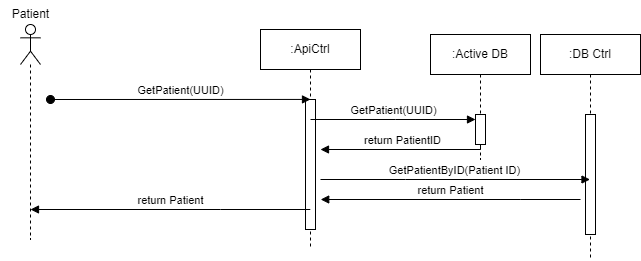

The diagram above was exported from draw.io. Its source (the exported page's mxGraphModel, read from the mxfile embedded in the PNG):
<mxGraphModel dx="890" dy="398" grid="1" gridSize="10" guides="1" tooltips="1" connect="1" arrows="1" fold="1" page="1" pageScale="1" pageWidth="850" pageHeight="1100" math="0" shadow="0">
  <root>
    <mxCell id="0" />
    <mxCell id="1" parent="0" />
    <mxCell id="ysjBmDnaduRJy7tFAk8_-1" value=":ApiCtrl" style="shape=umlLifeline;perimeter=lifelinePerimeter;whiteSpace=wrap;html=1;container=0;dropTarget=0;collapsible=0;recursiveResize=0;outlineConnect=0;portConstraint=eastwest;newEdgeStyle={&quot;edgeStyle&quot;:&quot;elbowEdgeStyle&quot;,&quot;elbow&quot;:&quot;vertical&quot;,&quot;curved&quot;:0,&quot;rounded&quot;:0};" vertex="1" parent="1">
      <mxGeometry x="300" y="110" width="100" height="220" as="geometry" />
    </mxCell>
    <mxCell id="ysjBmDnaduRJy7tFAk8_-2" value="" style="html=1;points=[];perimeter=orthogonalPerimeter;outlineConnect=0;targetShapes=umlLifeline;portConstraint=eastwest;newEdgeStyle={&quot;edgeStyle&quot;:&quot;elbowEdgeStyle&quot;,&quot;elbow&quot;:&quot;vertical&quot;,&quot;curved&quot;:0,&quot;rounded&quot;:0};" vertex="1" parent="ysjBmDnaduRJy7tFAk8_-1">
      <mxGeometry x="45" y="70" width="10" height="130" as="geometry" />
    </mxCell>
    <mxCell id="ysjBmDnaduRJy7tFAk8_-3" value="GetPatient(UUID)" style="html=1;verticalAlign=bottom;startArrow=oval;endArrow=block;startSize=8;edgeStyle=elbowEdgeStyle;elbow=vertical;curved=0;rounded=0;" edge="1" parent="ysjBmDnaduRJy7tFAk8_-1" target="ysjBmDnaduRJy7tFAk8_-2">
      <mxGeometry relative="1" as="geometry">
        <mxPoint x="-210" y="70" as="sourcePoint" />
      </mxGeometry>
    </mxCell>
    <mxCell id="ysjBmDnaduRJy7tFAk8_-4" value=":DB Ctrl" style="shape=umlLifeline;perimeter=lifelinePerimeter;whiteSpace=wrap;html=1;container=0;dropTarget=0;collapsible=0;recursiveResize=0;outlineConnect=0;portConstraint=eastwest;newEdgeStyle={&quot;edgeStyle&quot;:&quot;elbowEdgeStyle&quot;,&quot;elbow&quot;:&quot;vertical&quot;,&quot;curved&quot;:0,&quot;rounded&quot;:0};" vertex="1" parent="1">
      <mxGeometry x="580" y="115" width="100" height="225" as="geometry" />
    </mxCell>
    <mxCell id="ysjBmDnaduRJy7tFAk8_-5" value="" style="html=1;points=[];perimeter=orthogonalPerimeter;outlineConnect=0;targetShapes=umlLifeline;portConstraint=eastwest;newEdgeStyle={&quot;edgeStyle&quot;:&quot;elbowEdgeStyle&quot;,&quot;elbow&quot;:&quot;vertical&quot;,&quot;curved&quot;:0,&quot;rounded&quot;:0};" vertex="1" parent="ysjBmDnaduRJy7tFAk8_-4">
      <mxGeometry x="45" y="80" width="10" height="120" as="geometry" />
    </mxCell>
    <mxCell id="ysjBmDnaduRJy7tFAk8_-6" value="" style="shape=umlLifeline;perimeter=lifelinePerimeter;whiteSpace=wrap;html=1;container=1;dropTarget=0;collapsible=0;recursiveResize=0;outlineConnect=0;portConstraint=eastwest;newEdgeStyle={&quot;curved&quot;:0,&quot;rounded&quot;:0};participant=umlActor;" vertex="1" parent="1">
      <mxGeometry x="60" y="105" width="20" height="215" as="geometry" />
    </mxCell>
    <mxCell id="ysjBmDnaduRJy7tFAk8_-7" value="Patient" style="text;html=1;align=center;verticalAlign=middle;resizable=0;points=[];autosize=1;strokeColor=none;fillColor=none;" vertex="1" parent="1">
      <mxGeometry x="40" y="80" width="60" height="30" as="geometry" />
    </mxCell>
    <mxCell id="ysjBmDnaduRJy7tFAk8_-11" value="GetPatient(UUID)" style="html=1;verticalAlign=bottom;endArrow=block;edgeStyle=elbowEdgeStyle;elbow=vertical;curved=0;rounded=0;" edge="1" parent="1" target="ysjBmDnaduRJy7tFAk8_-17">
      <mxGeometry relative="1" as="geometry">
        <mxPoint x="350" y="200" as="sourcePoint" />
        <Array as="points">
          <mxPoint x="435" y="200" />
        </Array>
        <mxPoint x="649.5" y="200" as="targetPoint" />
      </mxGeometry>
    </mxCell>
    <mxCell id="ysjBmDnaduRJy7tFAk8_-14" value="return PatientID" style="html=1;verticalAlign=bottom;endArrow=block;edgeStyle=elbowEdgeStyle;elbow=vertical;curved=0;rounded=0;" edge="1" parent="1" source="ysjBmDnaduRJy7tFAk8_-17">
      <mxGeometry relative="1" as="geometry">
        <mxPoint x="540" y="230" as="sourcePoint" />
        <Array as="points">
          <mxPoint x="450" y="230" />
        </Array>
        <mxPoint x="360" y="230" as="targetPoint" />
      </mxGeometry>
    </mxCell>
    <mxCell id="ysjBmDnaduRJy7tFAk8_-16" value=":Active DB" style="shape=umlLifeline;perimeter=lifelinePerimeter;whiteSpace=wrap;html=1;container=0;dropTarget=0;collapsible=0;recursiveResize=0;outlineConnect=0;portConstraint=eastwest;newEdgeStyle={&quot;edgeStyle&quot;:&quot;elbowEdgeStyle&quot;,&quot;elbow&quot;:&quot;vertical&quot;,&quot;curved&quot;:0,&quot;rounded&quot;:0};" vertex="1" parent="1">
      <mxGeometry x="470" y="115" width="100" height="125" as="geometry" />
    </mxCell>
    <mxCell id="ysjBmDnaduRJy7tFAk8_-17" value="" style="html=1;points=[];perimeter=orthogonalPerimeter;outlineConnect=0;targetShapes=umlLifeline;portConstraint=eastwest;newEdgeStyle={&quot;edgeStyle&quot;:&quot;elbowEdgeStyle&quot;,&quot;elbow&quot;:&quot;vertical&quot;,&quot;curved&quot;:0,&quot;rounded&quot;:0};" vertex="1" parent="ysjBmDnaduRJy7tFAk8_-16">
      <mxGeometry x="45" y="80" width="10" height="30" as="geometry" />
    </mxCell>
    <mxCell id="ysjBmDnaduRJy7tFAk8_-18" value="return Patient" style="html=1;verticalAlign=bottom;endArrow=block;edgeStyle=elbowEdgeStyle;elbow=vertical;curved=0;rounded=0;" edge="1" parent="1">
      <mxGeometry relative="1" as="geometry">
        <mxPoint x="620" y="280" as="sourcePoint" />
        <Array as="points">
          <mxPoint x="560.29" y="280" />
        </Array>
        <mxPoint x="360.21857142857147" y="280" as="targetPoint" />
      </mxGeometry>
    </mxCell>
    <mxCell id="ysjBmDnaduRJy7tFAk8_-22" value="GetPatientByID(Patient ID)" style="html=1;verticalAlign=bottom;endArrow=block;edgeStyle=elbowEdgeStyle;elbow=vertical;curved=0;rounded=0;" edge="1" parent="1">
      <mxGeometry relative="1" as="geometry">
        <mxPoint x="360" y="260" as="sourcePoint" />
        <Array as="points">
          <mxPoint x="445" y="260" />
        </Array>
        <mxPoint x="629.5" y="260" as="targetPoint" />
      </mxGeometry>
    </mxCell>
    <mxCell id="ysjBmDnaduRJy7tFAk8_-23" value="return Patient" style="html=1;verticalAlign=bottom;endArrow=block;edgeStyle=elbowEdgeStyle;elbow=vertical;curved=0;rounded=0;" edge="1" parent="1">
      <mxGeometry relative="1" as="geometry">
        <mxPoint x="349.78" y="290" as="sourcePoint" />
        <Array as="points">
          <mxPoint x="260.06999999999994" y="290" />
        </Array>
        <mxPoint x="70" y="290" as="targetPoint" />
      </mxGeometry>
    </mxCell>
  </root>
</mxGraphModel>